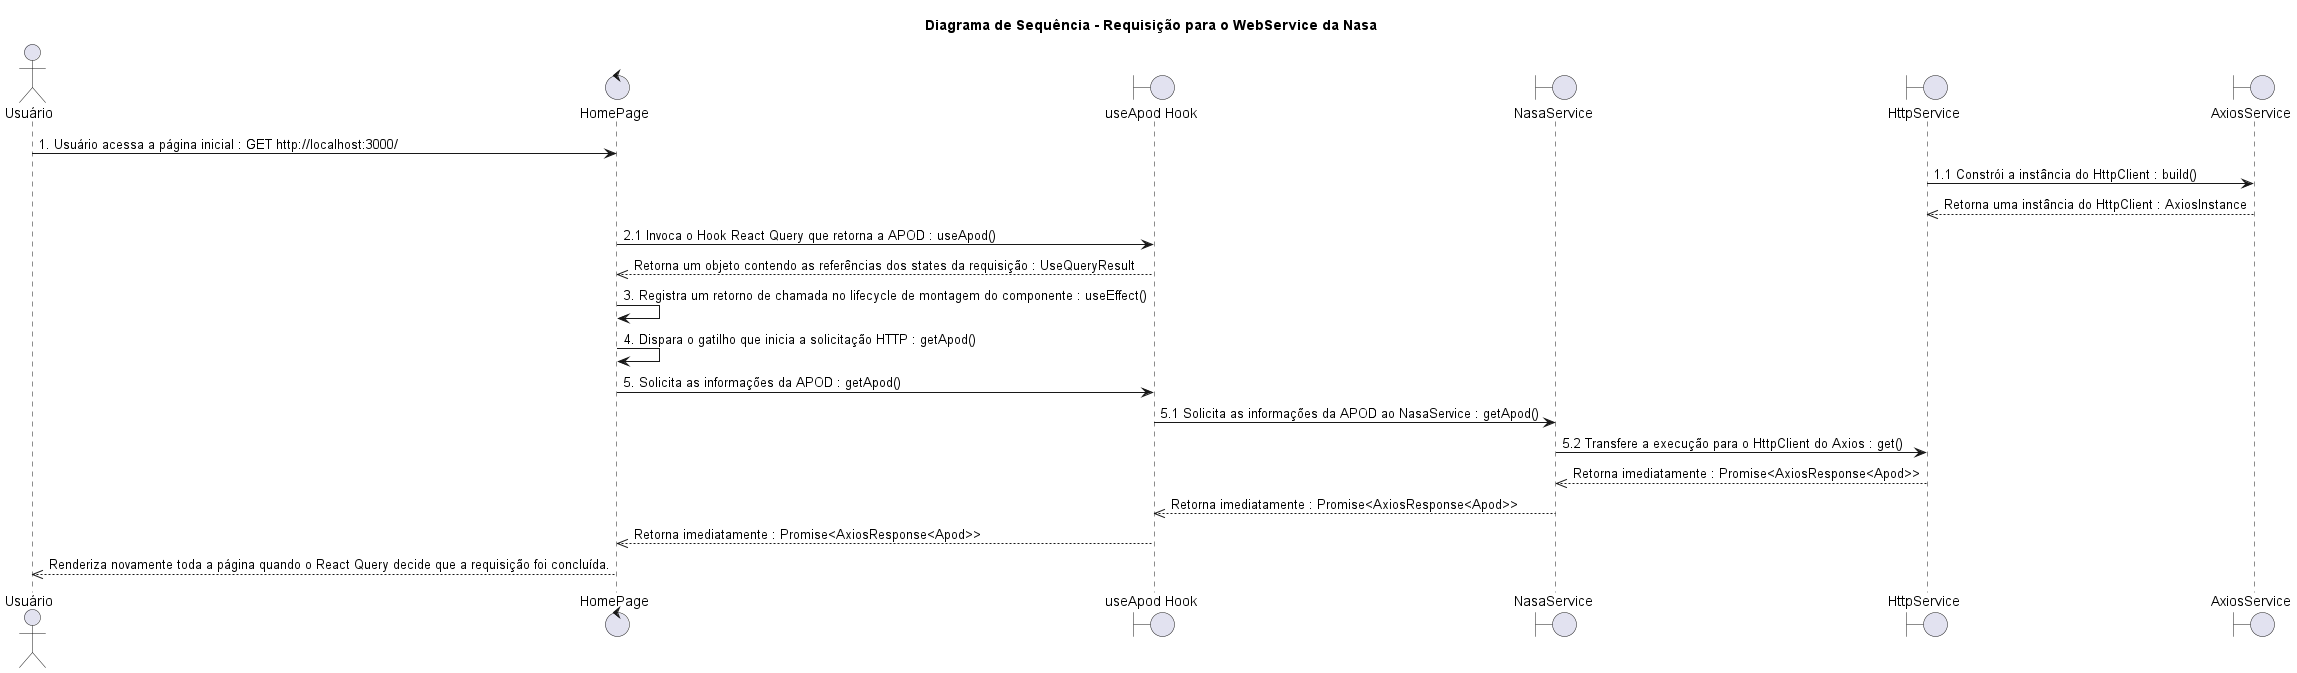

The diagram above was rendered by PlantUML. Its source (embedded in the PNG):
@startuml "Sequence Diagram"

title "Diagrama de Sequência - Requisição para o WebService da Nasa"

actor     "Usuário"       as USER
control   "HomePage"      as HOME_PAGE
boundary  "useApod Hook"  as APOD_HOOK
boundary  "NasaService"   as NASA_SERVICE
boundary  "HttpService"   as HTTP_SERVICE
boundary  "AxiosService"  as AXIOS_SERVICE

USER -> HOME_PAGE : 1. Usuário acessa a página inicial : GET http://localhost:3000/
HTTP_SERVICE -> AXIOS_SERVICE : 1.1 Constrói a instância do HttpClient : build()
AXIOS_SERVICE -->> HTTP_SERVICE : Retorna uma instância do HttpClient : AxiosInstance
HOME_PAGE -> APOD_HOOK : 2.1 Invoca o Hook React Query que retorna a APOD : useApod()
APOD_HOOK -->> HOME_PAGE : Retorna um objeto contendo as referências dos states da requisição : UseQueryResult
HOME_PAGE -> HOME_PAGE : 3. Registra um retorno de chamada no lifecycle de montagem do componente : useEffect()
HOME_PAGE -> HOME_PAGE : 4. Dispara o gatilho que inicia a solicitação HTTP : getApod()
HOME_PAGE -> APOD_HOOK : 5. Solicita as informações da APOD : getApod()
APOD_HOOK -> NASA_SERVICE : 5.1 Solicita as informações da APOD ao NasaService : getApod()
NASA_SERVICE -> HTTP_SERVICE : 5.2 Transfere a execução para o HttpClient do Axios : get()
HTTP_SERVICE -->> NASA_SERVICE : Retorna imediatamente : Promise<AxiosResponse<Apod>>
NASA_SERVICE -->> APOD_HOOK : Retorna imediatamente : Promise<AxiosResponse<Apod>> 
APOD_HOOK -->> HOME_PAGE : Retorna imediatamente : Promise<AxiosResponse<Apod>>
HOME_PAGE -->> USER : Renderiza novamente toda a página quando o React Query decide que a requisição foi concluída.
@enduml